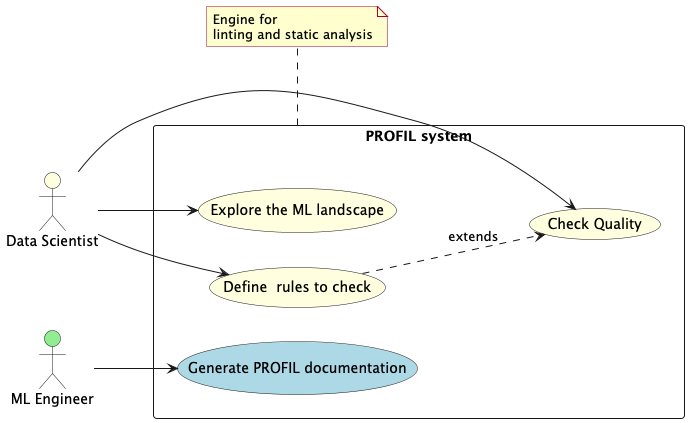

The diagram above was rendered by PlantUML. Its source (embedded in the PNG):
@startuml
left to right direction

skinparam note {
    BackgroundColor #FEFECE
    BorderColor #A80036
}

'-------------- Actors -------------
"Data Scientist" as DS #lightyellow
"ML Engineer" as Dev #lightgreen



' ------------- Use Cases -------------

'note top of FS : Defines the framework for verifying FATES properties
rectangle "PROFIL system" as PS{
    CheckQuality as (Check Quality) #lightyellow
    Explore as (Explore the ML landscape) #lightyellow
    Instrument as (Define  rules to check) #lightyellow
    GenDoc as (Generate PROFIL documentation) #lightblue
}
note bottom of PS : Engine for \nlinting and static analysis


'-------------- Relations -------------


'-------------- Data Scientist -------------
DS --> Explore
DS --> Instrument
DS --> CheckQuality
Instrument ..> CheckQuality :extends
:Dev: --> GenDoc


@enduml